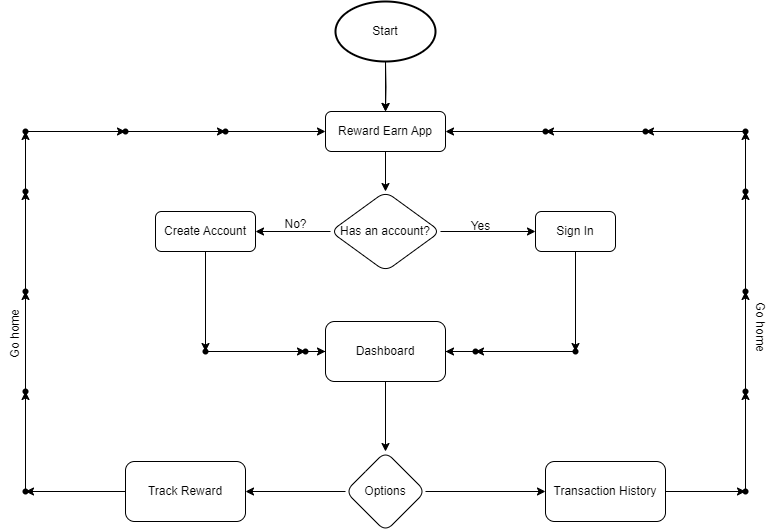

The diagram above was exported from draw.io. Its source (the exported page's mxGraphModel, read from the mxfile embedded in the PNG):
<mxGraphModel dx="993" dy="558" grid="1" gridSize="10" guides="1" tooltips="1" connect="1" arrows="1" fold="1" page="1" pageScale="1" pageWidth="827" pageHeight="1169" math="0" shadow="0">
  <root>
    <mxCell id="0" />
    <mxCell id="1" parent="0" />
    <mxCell id="tA6wBBD5vSGIf9fuyTuX-5" value="" style="edgeStyle=orthogonalEdgeStyle;rounded=0;orthogonalLoop=1;jettySize=auto;html=1;" edge="1" parent="1" target="tA6wBBD5vSGIf9fuyTuX-4">
      <mxGeometry relative="1" as="geometry">
        <mxPoint x="400" y="120" as="sourcePoint" />
      </mxGeometry>
    </mxCell>
    <mxCell id="tA6wBBD5vSGIf9fuyTuX-7" value="" style="edgeStyle=orthogonalEdgeStyle;rounded=0;orthogonalLoop=1;jettySize=auto;html=1;" edge="1" parent="1" source="tA6wBBD5vSGIf9fuyTuX-4" target="tA6wBBD5vSGIf9fuyTuX-6">
      <mxGeometry relative="1" as="geometry" />
    </mxCell>
    <mxCell id="tA6wBBD5vSGIf9fuyTuX-4" value="Reward Earn App" style="whiteSpace=wrap;html=1;rounded=1;" vertex="1" parent="1">
      <mxGeometry x="340" y="170" width="120" height="40" as="geometry" />
    </mxCell>
    <mxCell id="tA6wBBD5vSGIf9fuyTuX-9" value="" style="edgeStyle=orthogonalEdgeStyle;rounded=0;orthogonalLoop=1;jettySize=auto;html=1;" edge="1" parent="1" source="tA6wBBD5vSGIf9fuyTuX-6" target="tA6wBBD5vSGIf9fuyTuX-8">
      <mxGeometry relative="1" as="geometry" />
    </mxCell>
    <mxCell id="tA6wBBD5vSGIf9fuyTuX-14" value="" style="edgeStyle=orthogonalEdgeStyle;rounded=0;orthogonalLoop=1;jettySize=auto;html=1;" edge="1" parent="1" source="tA6wBBD5vSGIf9fuyTuX-6" target="tA6wBBD5vSGIf9fuyTuX-13">
      <mxGeometry relative="1" as="geometry" />
    </mxCell>
    <mxCell id="tA6wBBD5vSGIf9fuyTuX-6" value="Has an account?" style="rhombus;whiteSpace=wrap;html=1;rounded=1;" vertex="1" parent="1">
      <mxGeometry x="345" y="250" width="110" height="80" as="geometry" />
    </mxCell>
    <mxCell id="tA6wBBD5vSGIf9fuyTuX-20" value="" style="edgeStyle=orthogonalEdgeStyle;rounded=0;orthogonalLoop=1;jettySize=auto;html=1;" edge="1" parent="1" source="tA6wBBD5vSGIf9fuyTuX-8" target="tA6wBBD5vSGIf9fuyTuX-19">
      <mxGeometry relative="1" as="geometry" />
    </mxCell>
    <mxCell id="tA6wBBD5vSGIf9fuyTuX-8" value="Sign In" style="whiteSpace=wrap;html=1;rounded=1;" vertex="1" parent="1">
      <mxGeometry x="550" y="270" width="80" height="40" as="geometry" />
    </mxCell>
    <mxCell id="tA6wBBD5vSGIf9fuyTuX-10" value="Yes" style="text;html=1;align=center;verticalAlign=middle;resizable=0;points=[];autosize=1;strokeColor=none;fillColor=none;" vertex="1" parent="1">
      <mxGeometry x="475" y="270" width="40" height="30" as="geometry" />
    </mxCell>
    <mxCell id="tA6wBBD5vSGIf9fuyTuX-26" value="" style="edgeStyle=orthogonalEdgeStyle;rounded=0;orthogonalLoop=1;jettySize=auto;html=1;" edge="1" parent="1" source="tA6wBBD5vSGIf9fuyTuX-13" target="tA6wBBD5vSGIf9fuyTuX-25">
      <mxGeometry relative="1" as="geometry" />
    </mxCell>
    <mxCell id="tA6wBBD5vSGIf9fuyTuX-13" value="Create Account" style="whiteSpace=wrap;html=1;rounded=1;" vertex="1" parent="1">
      <mxGeometry x="170" y="270" width="100" height="40" as="geometry" />
    </mxCell>
    <mxCell id="tA6wBBD5vSGIf9fuyTuX-16" value="" style="edgeStyle=orthogonalEdgeStyle;rounded=0;orthogonalLoop=1;jettySize=auto;html=1;" edge="1" parent="1" source="tA6wBBD5vSGIf9fuyTuX-15" target="tA6wBBD5vSGIf9fuyTuX-4">
      <mxGeometry relative="1" as="geometry" />
    </mxCell>
    <mxCell id="tA6wBBD5vSGIf9fuyTuX-15" value="Start" style="strokeWidth=2;html=1;shape=mxgraph.flowchart.start_1;whiteSpace=wrap;" vertex="1" parent="1">
      <mxGeometry x="350" y="60" width="100" height="60" as="geometry" />
    </mxCell>
    <mxCell id="tA6wBBD5vSGIf9fuyTuX-17" value="No?" style="text;html=1;align=center;verticalAlign=middle;resizable=0;points=[];autosize=1;strokeColor=none;fillColor=none;" vertex="1" parent="1">
      <mxGeometry x="285" y="268" width="50" height="30" as="geometry" />
    </mxCell>
    <mxCell id="tA6wBBD5vSGIf9fuyTuX-22" value="" style="edgeStyle=orthogonalEdgeStyle;rounded=0;orthogonalLoop=1;jettySize=auto;html=1;" edge="1" parent="1" source="tA6wBBD5vSGIf9fuyTuX-19" target="tA6wBBD5vSGIf9fuyTuX-21">
      <mxGeometry relative="1" as="geometry" />
    </mxCell>
    <mxCell id="tA6wBBD5vSGIf9fuyTuX-19" value="" style="shape=waypoint;sketch=0;size=6;pointerEvents=1;points=[];fillColor=default;resizable=0;rotatable=0;perimeter=centerPerimeter;snapToPoint=1;rounded=1;" vertex="1" parent="1">
      <mxGeometry x="580" y="400" width="20" height="20" as="geometry" />
    </mxCell>
    <mxCell id="tA6wBBD5vSGIf9fuyTuX-31" value="" style="edgeStyle=orthogonalEdgeStyle;rounded=0;orthogonalLoop=1;jettySize=auto;html=1;" edge="1" parent="1" source="tA6wBBD5vSGIf9fuyTuX-21" target="tA6wBBD5vSGIf9fuyTuX-29">
      <mxGeometry relative="1" as="geometry" />
    </mxCell>
    <mxCell id="tA6wBBD5vSGIf9fuyTuX-21" value="" style="shape=waypoint;sketch=0;size=6;pointerEvents=1;points=[];fillColor=default;resizable=0;rotatable=0;perimeter=centerPerimeter;snapToPoint=1;rounded=1;" vertex="1" parent="1">
      <mxGeometry x="480" y="400" width="20" height="20" as="geometry" />
    </mxCell>
    <mxCell id="tA6wBBD5vSGIf9fuyTuX-28" value="" style="edgeStyle=orthogonalEdgeStyle;rounded=0;orthogonalLoop=1;jettySize=auto;html=1;" edge="1" parent="1" source="tA6wBBD5vSGIf9fuyTuX-25" target="tA6wBBD5vSGIf9fuyTuX-27">
      <mxGeometry relative="1" as="geometry" />
    </mxCell>
    <mxCell id="tA6wBBD5vSGIf9fuyTuX-25" value="" style="shape=waypoint;sketch=0;size=6;pointerEvents=1;points=[];fillColor=default;resizable=0;rotatable=0;perimeter=centerPerimeter;snapToPoint=1;rounded=1;" vertex="1" parent="1">
      <mxGeometry x="210" y="400" width="20" height="20" as="geometry" />
    </mxCell>
    <mxCell id="tA6wBBD5vSGIf9fuyTuX-30" value="" style="edgeStyle=orthogonalEdgeStyle;rounded=0;orthogonalLoop=1;jettySize=auto;html=1;" edge="1" parent="1" source="tA6wBBD5vSGIf9fuyTuX-27" target="tA6wBBD5vSGIf9fuyTuX-29">
      <mxGeometry relative="1" as="geometry" />
    </mxCell>
    <mxCell id="tA6wBBD5vSGIf9fuyTuX-27" value="" style="shape=waypoint;sketch=0;size=6;pointerEvents=1;points=[];fillColor=default;resizable=0;rotatable=0;perimeter=centerPerimeter;snapToPoint=1;rounded=1;" vertex="1" parent="1">
      <mxGeometry x="310" y="400" width="20" height="20" as="geometry" />
    </mxCell>
    <mxCell id="tA6wBBD5vSGIf9fuyTuX-38" value="" style="edgeStyle=orthogonalEdgeStyle;rounded=0;orthogonalLoop=1;jettySize=auto;html=1;" edge="1" parent="1" source="tA6wBBD5vSGIf9fuyTuX-29" target="tA6wBBD5vSGIf9fuyTuX-37">
      <mxGeometry relative="1" as="geometry" />
    </mxCell>
    <mxCell id="tA6wBBD5vSGIf9fuyTuX-29" value="Dashboard" style="whiteSpace=wrap;html=1;sketch=0;pointerEvents=1;resizable=0;rounded=1;" vertex="1" parent="1">
      <mxGeometry x="340" y="380" width="120" height="60" as="geometry" />
    </mxCell>
    <mxCell id="tA6wBBD5vSGIf9fuyTuX-40" value="" style="edgeStyle=orthogonalEdgeStyle;rounded=0;orthogonalLoop=1;jettySize=auto;html=1;" edge="1" parent="1" source="tA6wBBD5vSGIf9fuyTuX-37" target="tA6wBBD5vSGIf9fuyTuX-39">
      <mxGeometry relative="1" as="geometry" />
    </mxCell>
    <mxCell id="tA6wBBD5vSGIf9fuyTuX-43" value="" style="edgeStyle=orthogonalEdgeStyle;rounded=0;orthogonalLoop=1;jettySize=auto;html=1;" edge="1" parent="1" source="tA6wBBD5vSGIf9fuyTuX-37" target="tA6wBBD5vSGIf9fuyTuX-42">
      <mxGeometry relative="1" as="geometry" />
    </mxCell>
    <mxCell id="tA6wBBD5vSGIf9fuyTuX-37" value="Options" style="rhombus;whiteSpace=wrap;html=1;sketch=0;pointerEvents=1;resizable=0;rounded=1;" vertex="1" parent="1">
      <mxGeometry x="360" y="510" width="80" height="80" as="geometry" />
    </mxCell>
    <mxCell id="tA6wBBD5vSGIf9fuyTuX-62" value="" style="edgeStyle=orthogonalEdgeStyle;rounded=0;orthogonalLoop=1;jettySize=auto;html=1;" edge="1" parent="1" source="tA6wBBD5vSGIf9fuyTuX-39" target="tA6wBBD5vSGIf9fuyTuX-61">
      <mxGeometry relative="1" as="geometry" />
    </mxCell>
    <mxCell id="tA6wBBD5vSGIf9fuyTuX-39" value="Transaction History" style="whiteSpace=wrap;html=1;sketch=0;pointerEvents=1;resizable=0;rounded=1;" vertex="1" parent="1">
      <mxGeometry x="560" y="520" width="120" height="60" as="geometry" />
    </mxCell>
    <mxCell id="tA6wBBD5vSGIf9fuyTuX-46" value="" style="edgeStyle=orthogonalEdgeStyle;rounded=0;orthogonalLoop=1;jettySize=auto;html=1;" edge="1" parent="1" source="tA6wBBD5vSGIf9fuyTuX-42" target="tA6wBBD5vSGIf9fuyTuX-45">
      <mxGeometry relative="1" as="geometry" />
    </mxCell>
    <mxCell id="tA6wBBD5vSGIf9fuyTuX-42" value="Track Reward" style="whiteSpace=wrap;html=1;sketch=0;pointerEvents=1;resizable=0;rounded=1;" vertex="1" parent="1">
      <mxGeometry x="140" y="520" width="120" height="60" as="geometry" />
    </mxCell>
    <mxCell id="tA6wBBD5vSGIf9fuyTuX-48" value="" style="edgeStyle=orthogonalEdgeStyle;rounded=0;orthogonalLoop=1;jettySize=auto;html=1;" edge="1" parent="1" source="tA6wBBD5vSGIf9fuyTuX-45" target="tA6wBBD5vSGIf9fuyTuX-47">
      <mxGeometry relative="1" as="geometry" />
    </mxCell>
    <mxCell id="tA6wBBD5vSGIf9fuyTuX-45" value="" style="shape=waypoint;sketch=0;size=6;pointerEvents=1;points=[];fillColor=default;resizable=0;rotatable=0;perimeter=centerPerimeter;snapToPoint=1;rounded=1;" vertex="1" parent="1">
      <mxGeometry x="30" y="540" width="20" height="20" as="geometry" />
    </mxCell>
    <mxCell id="tA6wBBD5vSGIf9fuyTuX-50" value="" style="edgeStyle=orthogonalEdgeStyle;rounded=0;orthogonalLoop=1;jettySize=auto;html=1;" edge="1" parent="1" source="tA6wBBD5vSGIf9fuyTuX-47" target="tA6wBBD5vSGIf9fuyTuX-49">
      <mxGeometry relative="1" as="geometry" />
    </mxCell>
    <mxCell id="tA6wBBD5vSGIf9fuyTuX-47" value="" style="shape=waypoint;sketch=0;size=6;pointerEvents=1;points=[];fillColor=default;resizable=0;rotatable=0;perimeter=centerPerimeter;snapToPoint=1;rounded=1;" vertex="1" parent="1">
      <mxGeometry x="30" y="440" width="20" height="20" as="geometry" />
    </mxCell>
    <mxCell id="tA6wBBD5vSGIf9fuyTuX-52" value="" style="edgeStyle=orthogonalEdgeStyle;rounded=0;orthogonalLoop=1;jettySize=auto;html=1;" edge="1" parent="1" source="tA6wBBD5vSGIf9fuyTuX-49" target="tA6wBBD5vSGIf9fuyTuX-51">
      <mxGeometry relative="1" as="geometry" />
    </mxCell>
    <mxCell id="tA6wBBD5vSGIf9fuyTuX-49" value="" style="shape=waypoint;sketch=0;size=6;pointerEvents=1;points=[];fillColor=default;resizable=0;rotatable=0;perimeter=centerPerimeter;snapToPoint=1;rounded=1;" vertex="1" parent="1">
      <mxGeometry x="30" y="340" width="20" height="20" as="geometry" />
    </mxCell>
    <mxCell id="tA6wBBD5vSGIf9fuyTuX-54" value="" style="edgeStyle=orthogonalEdgeStyle;rounded=0;orthogonalLoop=1;jettySize=auto;html=1;" edge="1" parent="1" source="tA6wBBD5vSGIf9fuyTuX-51" target="tA6wBBD5vSGIf9fuyTuX-53">
      <mxGeometry relative="1" as="geometry" />
    </mxCell>
    <mxCell id="tA6wBBD5vSGIf9fuyTuX-51" value="" style="shape=waypoint;sketch=0;size=6;pointerEvents=1;points=[];fillColor=default;resizable=0;rotatable=0;perimeter=centerPerimeter;snapToPoint=1;rounded=1;" vertex="1" parent="1">
      <mxGeometry x="30" y="240" width="20" height="20" as="geometry" />
    </mxCell>
    <mxCell id="tA6wBBD5vSGIf9fuyTuX-56" value="" style="edgeStyle=orthogonalEdgeStyle;rounded=0;orthogonalLoop=1;jettySize=auto;html=1;" edge="1" parent="1" source="tA6wBBD5vSGIf9fuyTuX-53" target="tA6wBBD5vSGIf9fuyTuX-55">
      <mxGeometry relative="1" as="geometry" />
    </mxCell>
    <mxCell id="tA6wBBD5vSGIf9fuyTuX-53" value="" style="shape=waypoint;sketch=0;size=6;pointerEvents=1;points=[];fillColor=default;resizable=0;rotatable=0;perimeter=centerPerimeter;snapToPoint=1;rounded=1;" vertex="1" parent="1">
      <mxGeometry x="30" y="180" width="20" height="20" as="geometry" />
    </mxCell>
    <mxCell id="tA6wBBD5vSGIf9fuyTuX-58" value="" style="edgeStyle=orthogonalEdgeStyle;rounded=0;orthogonalLoop=1;jettySize=auto;html=1;" edge="1" parent="1" source="tA6wBBD5vSGIf9fuyTuX-55" target="tA6wBBD5vSGIf9fuyTuX-57">
      <mxGeometry relative="1" as="geometry" />
    </mxCell>
    <mxCell id="tA6wBBD5vSGIf9fuyTuX-55" value="" style="shape=waypoint;sketch=0;size=6;pointerEvents=1;points=[];fillColor=default;resizable=0;rotatable=0;perimeter=centerPerimeter;snapToPoint=1;rounded=1;" vertex="1" parent="1">
      <mxGeometry x="130" y="180" width="20" height="20" as="geometry" />
    </mxCell>
    <mxCell id="tA6wBBD5vSGIf9fuyTuX-59" value="" style="edgeStyle=orthogonalEdgeStyle;rounded=0;orthogonalLoop=1;jettySize=auto;html=1;" edge="1" parent="1" source="tA6wBBD5vSGIf9fuyTuX-57" target="tA6wBBD5vSGIf9fuyTuX-4">
      <mxGeometry relative="1" as="geometry" />
    </mxCell>
    <mxCell id="tA6wBBD5vSGIf9fuyTuX-57" value="" style="shape=waypoint;sketch=0;size=6;pointerEvents=1;points=[];fillColor=default;resizable=0;rotatable=0;perimeter=centerPerimeter;snapToPoint=1;rounded=1;" vertex="1" parent="1">
      <mxGeometry x="230" y="180" width="20" height="20" as="geometry" />
    </mxCell>
    <mxCell id="tA6wBBD5vSGIf9fuyTuX-60" value="Go home" style="text;html=1;align=center;verticalAlign=middle;resizable=0;points=[];autosize=1;strokeColor=none;fillColor=none;rotation=270;" vertex="1" parent="1">
      <mxGeometry x="-5" y="378" width="70" height="30" as="geometry" />
    </mxCell>
    <mxCell id="tA6wBBD5vSGIf9fuyTuX-64" value="" style="edgeStyle=orthogonalEdgeStyle;rounded=0;orthogonalLoop=1;jettySize=auto;html=1;" edge="1" parent="1" source="tA6wBBD5vSGIf9fuyTuX-61" target="tA6wBBD5vSGIf9fuyTuX-63">
      <mxGeometry relative="1" as="geometry" />
    </mxCell>
    <mxCell id="tA6wBBD5vSGIf9fuyTuX-61" value="" style="shape=waypoint;sketch=0;size=6;pointerEvents=1;points=[];fillColor=default;resizable=0;rotatable=0;perimeter=centerPerimeter;snapToPoint=1;rounded=1;" vertex="1" parent="1">
      <mxGeometry x="750" y="540" width="20" height="20" as="geometry" />
    </mxCell>
    <mxCell id="tA6wBBD5vSGIf9fuyTuX-66" value="" style="edgeStyle=orthogonalEdgeStyle;rounded=0;orthogonalLoop=1;jettySize=auto;html=1;" edge="1" parent="1" source="tA6wBBD5vSGIf9fuyTuX-63" target="tA6wBBD5vSGIf9fuyTuX-65">
      <mxGeometry relative="1" as="geometry" />
    </mxCell>
    <mxCell id="tA6wBBD5vSGIf9fuyTuX-63" value="" style="shape=waypoint;sketch=0;size=6;pointerEvents=1;points=[];fillColor=default;resizable=0;rotatable=0;perimeter=centerPerimeter;snapToPoint=1;rounded=1;" vertex="1" parent="1">
      <mxGeometry x="750" y="440" width="20" height="20" as="geometry" />
    </mxCell>
    <mxCell id="tA6wBBD5vSGIf9fuyTuX-68" value="" style="edgeStyle=orthogonalEdgeStyle;rounded=0;orthogonalLoop=1;jettySize=auto;html=1;" edge="1" parent="1" source="tA6wBBD5vSGIf9fuyTuX-65" target="tA6wBBD5vSGIf9fuyTuX-67">
      <mxGeometry relative="1" as="geometry" />
    </mxCell>
    <mxCell id="tA6wBBD5vSGIf9fuyTuX-65" value="" style="shape=waypoint;sketch=0;size=6;pointerEvents=1;points=[];fillColor=default;resizable=0;rotatable=0;perimeter=centerPerimeter;snapToPoint=1;rounded=1;" vertex="1" parent="1">
      <mxGeometry x="750" y="340" width="20" height="20" as="geometry" />
    </mxCell>
    <mxCell id="tA6wBBD5vSGIf9fuyTuX-70" value="" style="edgeStyle=orthogonalEdgeStyle;rounded=0;orthogonalLoop=1;jettySize=auto;html=1;" edge="1" parent="1" source="tA6wBBD5vSGIf9fuyTuX-67" target="tA6wBBD5vSGIf9fuyTuX-69">
      <mxGeometry relative="1" as="geometry" />
    </mxCell>
    <mxCell id="tA6wBBD5vSGIf9fuyTuX-67" value="" style="shape=waypoint;sketch=0;size=6;pointerEvents=1;points=[];fillColor=default;resizable=0;rotatable=0;perimeter=centerPerimeter;snapToPoint=1;rounded=1;" vertex="1" parent="1">
      <mxGeometry x="750" y="240" width="20" height="20" as="geometry" />
    </mxCell>
    <mxCell id="tA6wBBD5vSGIf9fuyTuX-72" value="" style="edgeStyle=orthogonalEdgeStyle;rounded=0;orthogonalLoop=1;jettySize=auto;html=1;" edge="1" parent="1" source="tA6wBBD5vSGIf9fuyTuX-69" target="tA6wBBD5vSGIf9fuyTuX-71">
      <mxGeometry relative="1" as="geometry" />
    </mxCell>
    <mxCell id="tA6wBBD5vSGIf9fuyTuX-69" value="" style="shape=waypoint;sketch=0;size=6;pointerEvents=1;points=[];fillColor=default;resizable=0;rotatable=0;perimeter=centerPerimeter;snapToPoint=1;rounded=1;" vertex="1" parent="1">
      <mxGeometry x="750" y="180" width="20" height="20" as="geometry" />
    </mxCell>
    <mxCell id="tA6wBBD5vSGIf9fuyTuX-74" value="" style="edgeStyle=orthogonalEdgeStyle;rounded=0;orthogonalLoop=1;jettySize=auto;html=1;" edge="1" parent="1" source="tA6wBBD5vSGIf9fuyTuX-71" target="tA6wBBD5vSGIf9fuyTuX-73">
      <mxGeometry relative="1" as="geometry" />
    </mxCell>
    <mxCell id="tA6wBBD5vSGIf9fuyTuX-71" value="" style="shape=waypoint;sketch=0;size=6;pointerEvents=1;points=[];fillColor=default;resizable=0;rotatable=0;perimeter=centerPerimeter;snapToPoint=1;rounded=1;" vertex="1" parent="1">
      <mxGeometry x="650" y="180" width="20" height="20" as="geometry" />
    </mxCell>
    <mxCell id="tA6wBBD5vSGIf9fuyTuX-75" value="" style="edgeStyle=orthogonalEdgeStyle;rounded=0;orthogonalLoop=1;jettySize=auto;html=1;" edge="1" parent="1" source="tA6wBBD5vSGIf9fuyTuX-73" target="tA6wBBD5vSGIf9fuyTuX-4">
      <mxGeometry relative="1" as="geometry" />
    </mxCell>
    <mxCell id="tA6wBBD5vSGIf9fuyTuX-73" value="" style="shape=waypoint;sketch=0;size=6;pointerEvents=1;points=[];fillColor=default;resizable=0;rotatable=0;perimeter=centerPerimeter;snapToPoint=1;rounded=1;" vertex="1" parent="1">
      <mxGeometry x="550" y="180" width="20" height="20" as="geometry" />
    </mxCell>
    <mxCell id="tA6wBBD5vSGIf9fuyTuX-76" value="Go home" style="text;html=1;align=center;verticalAlign=middle;resizable=0;points=[];autosize=1;strokeColor=none;fillColor=none;rotation=90;" vertex="1" parent="1">
      <mxGeometry x="740" y="370" width="70" height="30" as="geometry" />
    </mxCell>
  </root>
</mxGraphModel>